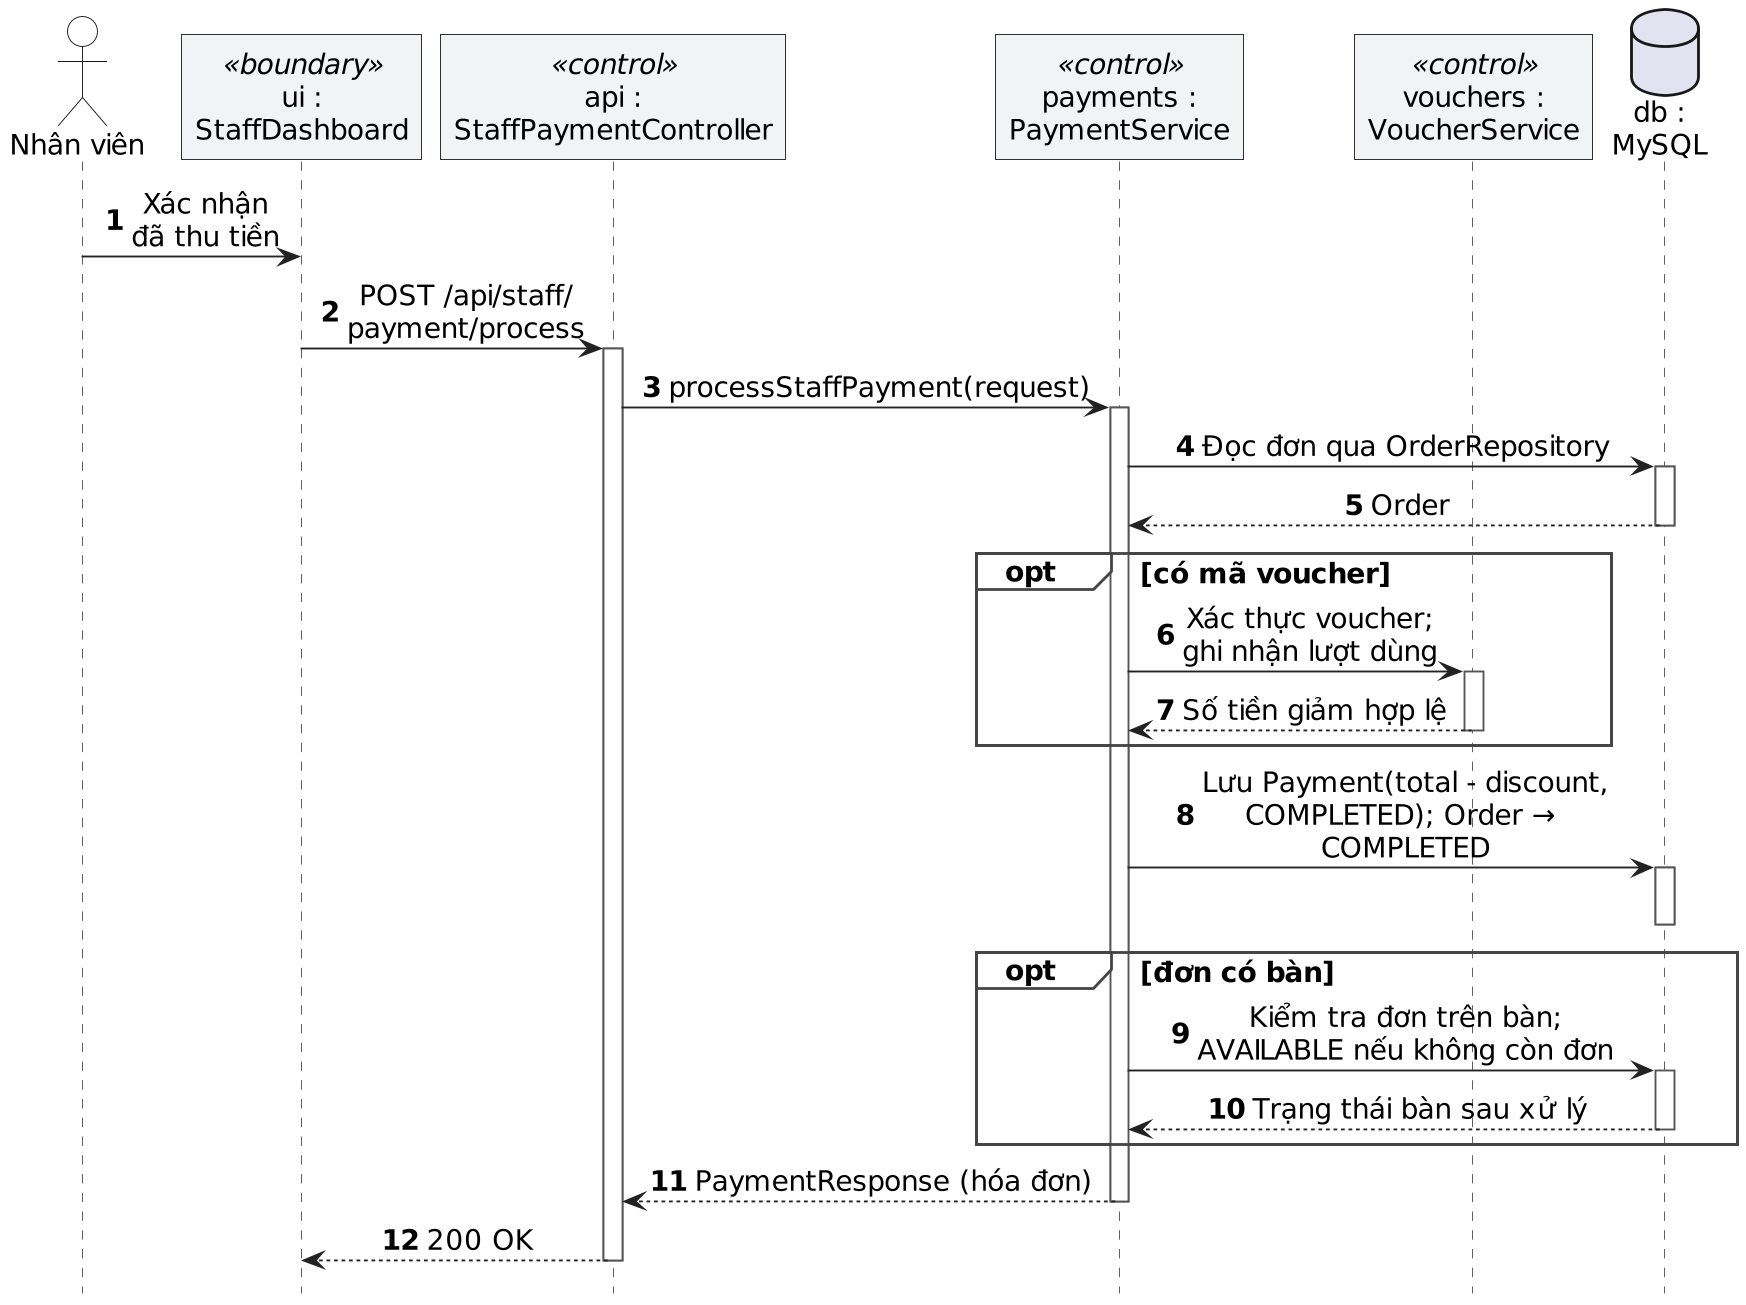

The diagram above was rendered by PlantUML. Its source (embedded in the PNG):
@startuml
!include _theme.puml
hide footbox
skinparam maxMessageSize 260
autonumber
actor "Nhân viên" as NV
participant "ui :\nStaffDashboard" as UI <<boundary>>
participant "api :\nStaffPaymentController" as API <<control>>
participant "payments :\nPaymentService" as Service <<control>>
participant "vouchers :\nVoucherService" as Voucher <<control>>
database "db :\nMySQL" as DB

NV -> UI : Xác nhận\nđã thu tiền
UI -> API : POST /api/staff/\npayment/process
activate API
API -> Service : processStaffPayment(request)
activate Service
Service -> DB : Đọc đơn qua OrderRepository
activate DB
DB --> Service : Order
deactivate DB
opt có mã voucher
  Service -> Voucher : Xác thực voucher;\nghi nhận lượt dùng
  activate Voucher
  Voucher --> Service : Số tiền giảm hợp lệ
  deactivate Voucher
end
Service -> DB : Lưu Payment(total - discount,\nCOMPLETED); Order → COMPLETED
activate DB
deactivate DB
opt đơn có bàn
  Service -> DB : Kiểm tra đơn trên bàn;\nAVAILABLE nếu không còn đơn
  activate DB
  DB --> Service : Trạng thái bàn sau xử lý
  deactivate DB
end
Service --> API : PaymentResponse (hóa đơn)
deactivate Service
API --> UI : 200 OK
deactivate API
@enduml